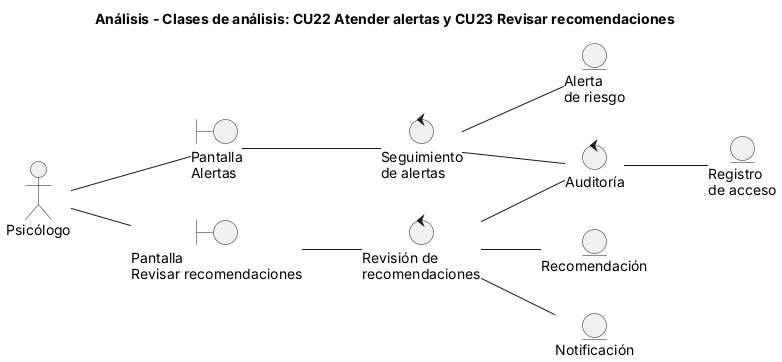

The diagram above was rendered by PlantUML. Its source (embedded in the PNG):
@startuml 18-analisis-alertas
title Análisis - Clases de análisis: CU22 Atender alertas y CU23 Revisar recomendaciones
skinparam shadowing false
left to right direction
actor "Psicólogo" as Psi
boundary "Pantalla\nAlertas" as B1
boundary "Pantalla\nRevisar recomendaciones" as B2
control "Seguimiento\nde alertas" as C1
control "Revisión de\nrecomendaciones" as C2
control "Auditoría" as C3
entity "Alerta\nde riesgo" as E1
entity "Recomendación" as E2
entity "Registro\nde acceso" as E3
entity "Notificación" as E4
Psi -- B1
Psi -- B2
B1 -- C1
C1 -- E1
C1 -- C3
B2 -- C2
C2 -- E2
C2 -- C3
C2 -- E4
C3 -- E3
@enduml